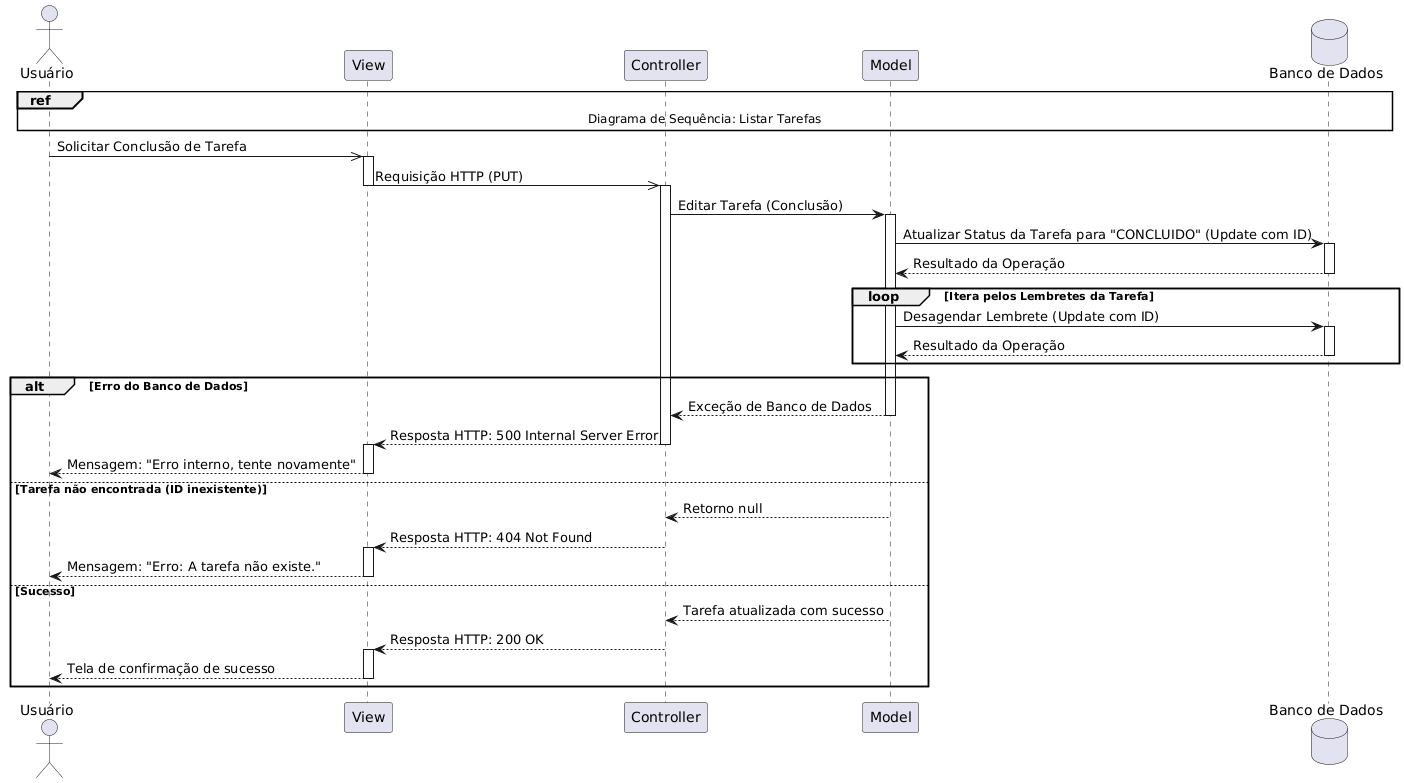

The diagram above was rendered by PlantUML. Its source (embedded in the PNG):
@startuml
actor "Usuário" as User
participant "View"
participant "Controller"
participant "Model"
database "Banco de Dados" as DB

ref over User, View, Controller, Model, DB
  Diagrama de Sequência: Listar Tarefas
end ref

User ->> View : Solicitar Conclusão de Tarefa
activate View

View ->> Controller : Requisição HTTP (PUT)
deactivate View
activate Controller

Controller -> Model : Editar Tarefa (Conclusão)
activate Model

Model -> DB : Atualizar Status da Tarefa para "CONCLUIDO" (Update com ID)
activate DB
Model <-- DB : Resultado da Operação
deactivate DB

loop Itera pelos Lembretes da Tarefa
    Model -> DB : Desagendar Lembrete (Update com ID)
    activate DB
    Model <-- DB : Resultado da Operação
    deactivate DB
end

alt Erro do Banco de Dados
    ' CASO DE ERRO 1: Falha Interna
    Controller <-- Model : Exceção de Banco de Dados
    deactivate Model
    
    View <-- Controller : Resposta HTTP: 500 Internal Server Error
    deactivate Controller
    
    activate View
    User <-- View : Mensagem: "Erro interno, tente novamente"
    deactivate View
        
else Tarefa não encontrada (ID inexistente)
    ' CASO DE ERRO 2: Recurso não encontrado
    Controller <-- Model : Retorno null
    deactivate Model
    
    View <-- Controller : Resposta HTTP: 404 Not Found
    deactivate Controller
    
    activate View
    User <-- View : Mensagem: "Erro: A tarefa não existe."
    deactivate View
        
else Sucesso
    ' Caminho de Sucesso
    Controller <-- Model : Tarefa atualizada com sucesso
    deactivate Model
        
    View <-- Controller : Resposta HTTP: 200 OK
    deactivate Controller
            
    activate View
    User <-- View : Tela de confirmação de sucesso
    deactivate View
end
@enduml